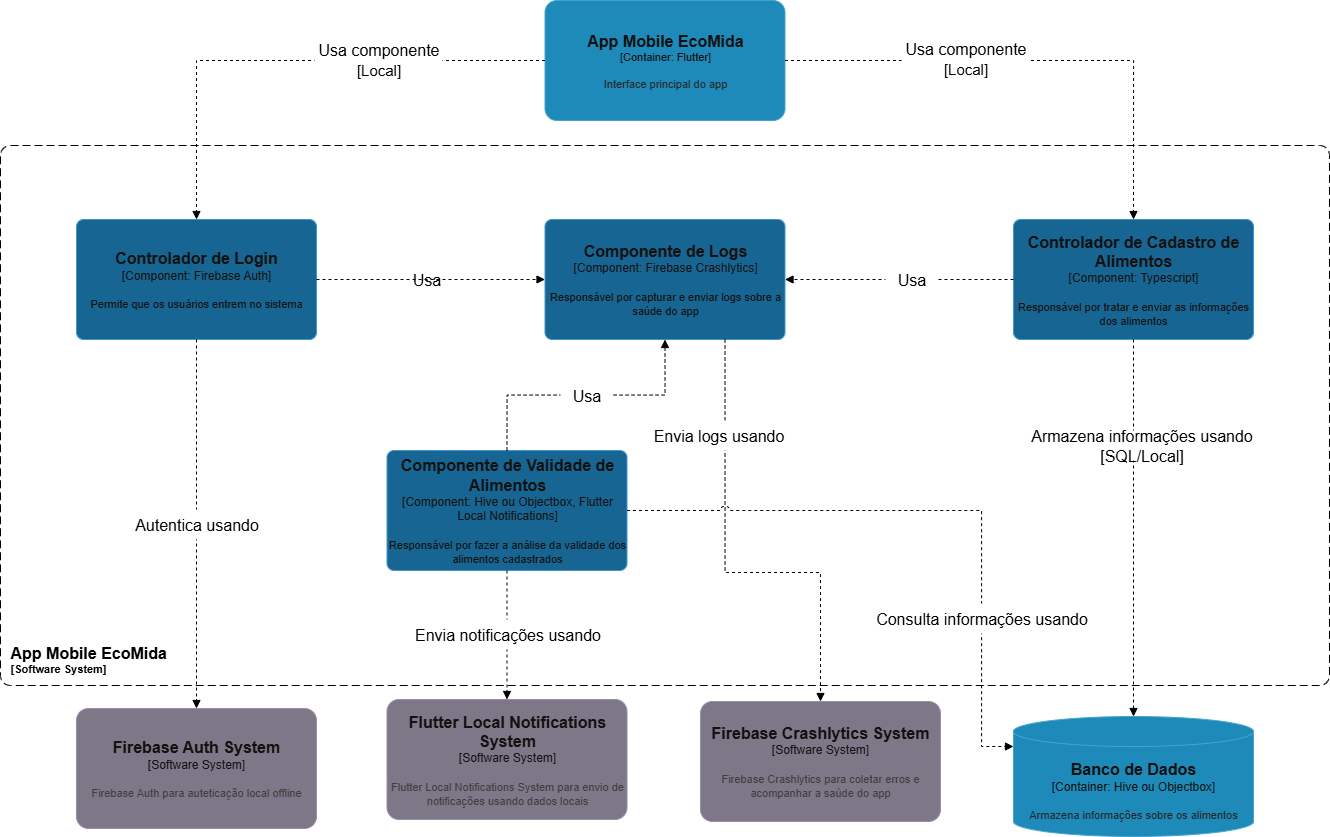

The diagram above was exported from draw.io. Its source (the exported page's mxGraphModel, read from the mxfile embedded in the PNG):
<mxGraphModel dx="1495" dy="-120" grid="0" gridSize="10" guides="1" tooltips="1" connect="1" arrows="1" fold="1" page="0" pageScale="1" pageWidth="827" pageHeight="1169" background="light-dark(#FFFFFF,#FFFFFF)" math="0" shadow="0">
  <root>
    <mxCell id="0" />
    <mxCell id="1" parent="0" />
    <object placeholders="1" c4Name="App Mobile EcoMida" c4Type="Container" c4Technology="Flutter" c4Description="Interface principal do app" label="&lt;font style=&quot;font-size: 16px&quot;&gt;&lt;b&gt;%c4Name%&lt;/b&gt;&lt;/font&gt;&lt;div&gt;[%c4Type%: %c4Technology%]&lt;/div&gt;&lt;br&gt;&lt;div&gt;&lt;font style=&quot;font-size: 11px&quot;&gt;&lt;font color=&quot;#E6E6E6&quot;&gt;%c4Description%&lt;/font&gt;&lt;/div&gt;" id="HQpT3XixmhFKrdNc-MZq-4">
      <mxCell style="rounded=1;whiteSpace=wrap;html=1;fontSize=11;labelBackgroundColor=none;fillColor=#23A2D9;fontColor=#ffffff;align=center;arcSize=10;strokeColor=#0E7DAD;metaEdit=1;resizable=0;points=[[0.25,0,0],[0.5,0,0],[0.75,0,0],[1,0.25,0],[1,0.5,0],[1,0.75,0],[0.75,1,0],[0.5,1,0],[0.25,1,0],[0,0.75,0],[0,0.5,0],[0,0.25,0]];" parent="1" vertex="1">
        <mxGeometry x="1139.5" y="1548" width="240" height="120" as="geometry" />
      </mxCell>
    </object>
    <object placeholders="1" c4Name="Banco de Dados" c4Type="Container" c4Technology="Hive ou Objectbox" c4Description="Armazena informações sobre os alimentos" label="&lt;font style=&quot;font-size: 16px&quot;&gt;&lt;b&gt;%c4Name%&lt;/b&gt;&lt;/font&gt;&lt;div&gt;[%c4Type%:&amp;nbsp;%c4Technology%]&lt;/div&gt;&lt;br&gt;&lt;div&gt;&lt;font style=&quot;font-size: 11px&quot;&gt;&lt;font color=&quot;#E6E6E6&quot;&gt;%c4Description%&lt;/font&gt;&lt;/div&gt;" id="HQpT3XixmhFKrdNc-MZq-5">
      <mxCell style="shape=cylinder3;size=15;whiteSpace=wrap;html=1;boundedLbl=1;rounded=0;labelBackgroundColor=none;fillColor=#23A2D9;fontSize=12;fontColor=#ffffff;align=center;strokeColor=#0E7DAD;metaEdit=1;points=[[0.5,0,0],[1,0.25,0],[1,0.5,0],[1,0.75,0],[0.5,1,0],[0,0.75,0],[0,0.5,0],[0,0.25,0]];resizable=0;" parent="1" vertex="1">
        <mxGeometry x="1608" y="2264" width="240" height="120" as="geometry" />
      </mxCell>
    </object>
    <object placeholders="1" c4Name="Flutter Local Notifications System" c4Type="Software System" c4Description="Flutter Local Notifications System para envio de notificações usando dados locais" label="&lt;font style=&quot;font-size: 16px&quot;&gt;&lt;b&gt;%c4Name%&lt;/b&gt;&lt;/font&gt;&lt;div&gt;[%c4Type%]&lt;/div&gt;&lt;br&gt;&lt;div&gt;&lt;font style=&quot;font-size: 11px&quot;&gt;&lt;font color=&quot;#cccccc&quot;&gt;%c4Description%&lt;/font&gt;&lt;/div&gt;" id="HQpT3XixmhFKrdNc-MZq-6">
      <mxCell style="rounded=1;whiteSpace=wrap;html=1;labelBackgroundColor=none;fillColor=#8C8496;fontColor=#ffffff;align=center;arcSize=10;strokeColor=#736782;metaEdit=1;resizable=0;points=[[0.25,0,0],[0.5,0,0],[0.75,0,0],[1,0.25,0],[1,0.5,0],[1,0.75,0],[0.75,1,0],[0.5,1,0],[0.25,1,0],[0,0.75,0],[0,0.5,0],[0,0.25,0]];" parent="1" vertex="1">
        <mxGeometry x="981.5" y="2247" width="240" height="120" as="geometry" />
      </mxCell>
    </object>
    <object placeholders="1" c4Name="Firebase Auth System" c4Type="Software System" c4Description="Firebase Auth para auteticação local offline" label="&lt;font style=&quot;font-size: 16px&quot;&gt;&lt;b&gt;%c4Name%&lt;/b&gt;&lt;/font&gt;&lt;div&gt;[%c4Type%]&lt;/div&gt;&lt;br&gt;&lt;div&gt;&lt;font style=&quot;font-size: 11px&quot;&gt;&lt;font color=&quot;#cccccc&quot;&gt;%c4Description%&lt;/font&gt;&lt;/div&gt;" id="HQpT3XixmhFKrdNc-MZq-7">
      <mxCell style="rounded=1;whiteSpace=wrap;html=1;labelBackgroundColor=none;fillColor=#8C8496;fontColor=#ffffff;align=center;arcSize=10;strokeColor=#736782;metaEdit=1;resizable=0;points=[[0.25,0,0],[0.5,0,0],[0.75,0,0],[1,0.25,0],[1,0.5,0],[1,0.75,0],[0.75,1,0],[0.5,1,0],[0.25,1,0],[0,0.75,0],[0,0.5,0],[0,0.25,0]];" parent="1" vertex="1">
        <mxGeometry x="671" y="2256" width="240" height="120" as="geometry" />
      </mxCell>
    </object>
    <object placeholders="1" c4Name="Firebase Crashlytics System" c4Type="Software System" c4Description="Firebase Crashlytics para coletar erros e acompanhar a saúde do app" label="&lt;font style=&quot;font-size: 16px&quot;&gt;&lt;b&gt;%c4Name%&lt;/b&gt;&lt;/font&gt;&lt;div&gt;[%c4Type%]&lt;/div&gt;&lt;br&gt;&lt;div&gt;&lt;font style=&quot;font-size: 11px&quot;&gt;&lt;font color=&quot;#cccccc&quot;&gt;%c4Description%&lt;/font&gt;&lt;/div&gt;" id="HQpT3XixmhFKrdNc-MZq-8">
      <mxCell style="rounded=1;whiteSpace=wrap;html=1;labelBackgroundColor=none;fillColor=#8C8496;fontColor=#ffffff;align=center;arcSize=10;strokeColor=#736782;metaEdit=1;resizable=0;points=[[0.25,0,0],[0.5,0,0],[0.75,0,0],[1,0.25,0],[1,0.5,0],[1,0.75,0],[0.75,1,0],[0.5,1,0],[0.25,1,0],[0,0.75,0],[0,0.5,0],[0,0.25,0]];" parent="1" vertex="1">
        <mxGeometry x="1295" y="2249" width="240" height="120" as="geometry" />
      </mxCell>
    </object>
    <object placeholders="1" c4Name="App Mobile EcoMida" c4Type="SystemScopeBoundary" c4Application="Software System" label="&lt;font style=&quot;font-size: 16px&quot;&gt;&lt;span&gt;&lt;div style=&quot;text-align: left&quot;&gt;%c4Name%&lt;/div&gt;&lt;/span&gt;&lt;/font&gt;&lt;div style=&quot;text-align: left&quot;&gt;[%c4Application%]&lt;/div&gt;" id="HQpT3XixmhFKrdNc-MZq-15">
      <mxCell style="rounded=1;fontSize=11;whiteSpace=wrap;html=1;dashed=1;arcSize=20;fillColor=none;strokeColor=light-dark(#666666,#000000);fontColor=light-dark(#000000,#000000);labelBackgroundColor=none;align=left;verticalAlign=bottom;labelBorderColor=none;spacingTop=0;spacing=10;dashPattern=8 4;metaEdit=1;rotatable=0;perimeter=rectanglePerimeter;labelPadding=0;allowArrows=0;connectable=0;expand=0;recursiveResize=0;editable=1;pointerEvents=0;absoluteArcSize=1;points=[[0.25,0,0],[0.5,0,0],[0.75,0,0],[1,0.25,0],[1,0.5,0],[1,0.75,0],[0.75,1,0],[0.5,1,0],[0.25,1,0],[0,0.75,0],[0,0.5,0],[0,0.25,0]];fontStyle=1" parent="1" vertex="1">
        <mxGeometry x="595" y="1693" width="1329" height="540" as="geometry" />
      </mxCell>
    </object>
    <mxCell id="HQpT3XixmhFKrdNc-MZq-16" value="Usa" style="text;strokeColor=none;fillColor=light-dark(transparent,#FFFFFF);html=1;fontSize=16;fontStyle=0;verticalAlign=middle;align=center;fontFamily=Helvetica;fontColor=light-dark(#000000,#000000);" parent="1" vertex="1">
      <mxGeometry x="995" y="1812" width="51" height="30" as="geometry" />
    </mxCell>
    <object placeholders="1" c4Name="Controlador de Login" c4Type="Component" c4Technology="Firebase Auth" c4Description="Permite que os usuários entrem no sistema" label="&lt;font style=&quot;font-size: 16px&quot;&gt;&lt;b&gt;%c4Name%&lt;/b&gt;&lt;/font&gt;&lt;div&gt;[%c4Type%: %c4Technology%]&lt;/div&gt;&lt;br&gt;&lt;div&gt;&lt;font style=&quot;font-size: 11px&quot;&gt;%c4Description%&lt;/font&gt;&lt;/div&gt;" id="JJbarjy9MjGDlBgsrieJ-1">
      <mxCell style="rounded=1;whiteSpace=wrap;html=1;labelBackgroundColor=none;fillColor=#63BEF2;fontColor=#ffffff;align=center;arcSize=6;strokeColor=#2086C9;metaEdit=1;resizable=0;points=[[0.25,0,0],[0.5,0,0],[0.75,0,0],[1,0.25,0],[1,0.5,0],[1,0.75,0],[0.75,1,0],[0.5,1,0],[0.25,1,0],[0,0.75,0],[0,0.5,0],[0,0.25,0]];" parent="1" vertex="1">
        <mxGeometry x="671" y="1767" width="240" height="120" as="geometry" />
      </mxCell>
    </object>
    <object placeholders="1" c4Name="Componente de Validade de Alimentos" c4Type="Component" c4Technology="Hive ou Objectbox, Flutter Local Notifications" c4Description="Responsável por fazer a análise da validade dos alimentos cadastrados" label="&lt;font style=&quot;font-size: 16px&quot;&gt;&lt;b&gt;%c4Name%&lt;/b&gt;&lt;/font&gt;&lt;div&gt;[%c4Type%: %c4Technology%]&lt;/div&gt;&lt;br&gt;&lt;div&gt;&lt;font style=&quot;font-size: 11px&quot;&gt;%c4Description%&lt;/font&gt;&lt;/div&gt;" id="JJbarjy9MjGDlBgsrieJ-2">
      <mxCell style="rounded=1;whiteSpace=wrap;html=1;labelBackgroundColor=none;fillColor=#63BEF2;fontColor=#ffffff;align=center;arcSize=6;strokeColor=#2086C9;metaEdit=1;resizable=0;points=[[0.25,0,0],[0.5,0,0],[0.75,0,0],[1,0.25,0],[1,0.5,0],[1,0.75,0],[0.75,1,0],[0.5,1,0],[0.25,1,0],[0,0.75,0],[0,0.5,0],[0,0.25,0]];" parent="1" vertex="1">
        <mxGeometry x="981.5" y="1998" width="240" height="120" as="geometry" />
      </mxCell>
    </object>
    <object placeholders="1" c4Name="Componente de Logs" c4Type="Component" c4Technology="Firebase Crashlytics" c4Description="Responsável por capturar e enviar logs sobre a saúde do app" label="&lt;font style=&quot;font-size: 16px&quot;&gt;&lt;b&gt;%c4Name%&lt;/b&gt;&lt;/font&gt;&lt;div&gt;[%c4Type%: %c4Technology%]&lt;/div&gt;&lt;br&gt;&lt;div&gt;&lt;font style=&quot;font-size: 11px&quot;&gt;%c4Description%&lt;/font&gt;&lt;/div&gt;" id="JJbarjy9MjGDlBgsrieJ-3">
      <mxCell style="rounded=1;whiteSpace=wrap;html=1;labelBackgroundColor=none;fillColor=#63BEF2;fontColor=#ffffff;align=center;arcSize=6;strokeColor=#2086C9;metaEdit=1;resizable=0;points=[[0.25,0,0],[0.5,0,0],[0.75,0,0],[1,0.25,0],[1,0.5,0],[1,0.75,0],[0.75,1,0],[0.5,1,0],[0.25,1,0],[0,0.75,0],[0,0.5,0],[0,0.25,0]];" parent="1" vertex="1">
        <mxGeometry x="1139.5" y="1767" width="240" height="120" as="geometry" />
      </mxCell>
    </object>
    <object placeholders="1" c4Name="Controlador de Cadastro de Alimentos" c4Type="Component" c4Technology="Typescript" c4Description="Responsável por tratar e enviar as informações dos alimentos" label="&lt;font style=&quot;font-size: 16px&quot;&gt;&lt;b&gt;%c4Name%&lt;/b&gt;&lt;/font&gt;&lt;div&gt;[%c4Type%: %c4Technology%]&lt;/div&gt;&lt;br&gt;&lt;div&gt;&lt;font style=&quot;font-size: 11px&quot;&gt;%c4Description%&lt;/font&gt;&lt;/div&gt;" id="JJbarjy9MjGDlBgsrieJ-4">
      <mxCell style="rounded=1;whiteSpace=wrap;html=1;labelBackgroundColor=none;fillColor=#63BEF2;fontColor=#ffffff;align=center;arcSize=6;strokeColor=#2086C9;metaEdit=1;resizable=0;points=[[0.25,0,0],[0.5,0,0],[0.75,0,0],[1,0.25,0],[1,0.5,0],[1,0.75,0],[0.75,1,0],[0.5,1,0],[0.25,1,0],[0,0.75,0],[0,0.5,0],[0,0.25,0]];" parent="1" vertex="1">
        <mxGeometry x="1608" y="1767" width="240" height="120" as="geometry" />
      </mxCell>
    </object>
    <mxCell id="JJbarjy9MjGDlBgsrieJ-5" style="edgeStyle=orthogonalEdgeStyle;rounded=0;orthogonalLoop=1;jettySize=auto;html=1;exitX=0;exitY=0.5;exitDx=0;exitDy=0;exitPerimeter=0;entryX=0.5;entryY=0;entryDx=0;entryDy=0;entryPerimeter=0;endArrow=block;endFill=1;jumpSize=9;strokeColor=light-dark(#000000,#000000);dashed=1;" parent="1" source="HQpT3XixmhFKrdNc-MZq-4" target="JJbarjy9MjGDlBgsrieJ-1" edge="1">
      <mxGeometry relative="1" as="geometry" />
    </mxCell>
    <mxCell id="JJbarjy9MjGDlBgsrieJ-6" style="edgeStyle=orthogonalEdgeStyle;rounded=0;orthogonalLoop=1;jettySize=auto;html=1;exitX=1;exitY=0.5;exitDx=0;exitDy=0;exitPerimeter=0;entryX=0;entryY=0.5;entryDx=0;entryDy=0;entryPerimeter=0;endArrow=block;endFill=1;jumpSize=9;strokeColor=light-dark(#000000,#000000);dashed=1;" parent="1" source="JJbarjy9MjGDlBgsrieJ-1" target="JJbarjy9MjGDlBgsrieJ-3" edge="1">
      <mxGeometry relative="1" as="geometry">
        <mxPoint x="1346" y="1714" as="sourcePoint" />
        <mxPoint x="997" y="1843" as="targetPoint" />
      </mxGeometry>
    </mxCell>
    <mxCell id="JJbarjy9MjGDlBgsrieJ-7" style="edgeStyle=orthogonalEdgeStyle;rounded=0;orthogonalLoop=1;jettySize=auto;html=1;exitX=0;exitY=0.5;exitDx=0;exitDy=0;exitPerimeter=0;entryX=1;entryY=0.5;entryDx=0;entryDy=0;entryPerimeter=0;endArrow=block;endFill=1;jumpSize=9;strokeColor=light-dark(#000000,#000000);dashed=1;" parent="1" source="JJbarjy9MjGDlBgsrieJ-4" target="JJbarjy9MjGDlBgsrieJ-3" edge="1">
      <mxGeometry relative="1" as="geometry">
        <mxPoint x="1358" y="1904" as="sourcePoint" />
        <mxPoint x="1587" y="1904" as="targetPoint" />
      </mxGeometry>
    </mxCell>
    <mxCell id="JJbarjy9MjGDlBgsrieJ-8" style="edgeStyle=orthogonalEdgeStyle;rounded=0;orthogonalLoop=1;jettySize=auto;html=1;exitX=0.5;exitY=1;exitDx=0;exitDy=0;exitPerimeter=0;entryX=0.5;entryY=0;entryDx=0;entryDy=0;entryPerimeter=0;endArrow=block;endFill=1;jumpSize=9;strokeColor=light-dark(#000000,#000000);dashed=1;" parent="1" source="JJbarjy9MjGDlBgsrieJ-1" target="HQpT3XixmhFKrdNc-MZq-7" edge="1">
      <mxGeometry relative="1" as="geometry">
        <mxPoint x="797" y="1960" as="sourcePoint" />
        <mxPoint x="1026" y="1960" as="targetPoint" />
      </mxGeometry>
    </mxCell>
    <mxCell id="JJbarjy9MjGDlBgsrieJ-9" style="edgeStyle=orthogonalEdgeStyle;rounded=0;orthogonalLoop=1;jettySize=auto;html=1;exitX=0.5;exitY=1;exitDx=0;exitDy=0;exitPerimeter=0;entryX=0.5;entryY=0;entryDx=0;entryDy=0;entryPerimeter=0;endArrow=block;endFill=1;jumpSize=9;strokeColor=light-dark(#000000,#000000);dashed=1;" parent="1" source="JJbarjy9MjGDlBgsrieJ-2" target="HQpT3XixmhFKrdNc-MZq-6" edge="1">
      <mxGeometry relative="1" as="geometry">
        <mxPoint x="1113" y="2129" as="sourcePoint" />
        <mxPoint x="1113" y="2498" as="targetPoint" />
      </mxGeometry>
    </mxCell>
    <mxCell id="JJbarjy9MjGDlBgsrieJ-10" style="edgeStyle=orthogonalEdgeStyle;rounded=0;orthogonalLoop=1;jettySize=auto;html=1;exitX=0.5;exitY=0;exitDx=0;exitDy=0;exitPerimeter=0;entryX=0.5;entryY=1;entryDx=0;entryDy=0;entryPerimeter=0;endArrow=block;endFill=1;jumpSize=9;strokeColor=light-dark(#000000,#000000);dashed=1;" parent="1" source="JJbarjy9MjGDlBgsrieJ-2" target="JJbarjy9MjGDlBgsrieJ-3" edge="1">
      <mxGeometry relative="1" as="geometry">
        <mxPoint x="1085" y="1932" as="sourcePoint" />
        <mxPoint x="1314" y="1932" as="targetPoint" />
      </mxGeometry>
    </mxCell>
    <mxCell id="JJbarjy9MjGDlBgsrieJ-12" style="edgeStyle=orthogonalEdgeStyle;rounded=0;orthogonalLoop=1;jettySize=auto;html=1;exitX=1;exitY=0.5;exitDx=0;exitDy=0;exitPerimeter=0;entryX=0.5;entryY=0;entryDx=0;entryDy=0;entryPerimeter=0;endArrow=block;endFill=1;jumpSize=9;strokeColor=light-dark(#000000,#000000);dashed=1;" parent="1" source="HQpT3XixmhFKrdNc-MZq-4" target="JJbarjy9MjGDlBgsrieJ-4" edge="1">
      <mxGeometry relative="1" as="geometry">
        <mxPoint x="1747" y="1643" as="sourcePoint" />
        <mxPoint x="1398" y="1772" as="targetPoint" />
      </mxGeometry>
    </mxCell>
    <mxCell id="JJbarjy9MjGDlBgsrieJ-13" style="edgeStyle=orthogonalEdgeStyle;rounded=0;orthogonalLoop=1;jettySize=auto;html=1;exitX=0.5;exitY=1;exitDx=0;exitDy=0;exitPerimeter=0;entryX=0.5;entryY=0;entryDx=0;entryDy=0;entryPerimeter=0;endArrow=block;endFill=1;jumpSize=9;strokeColor=light-dark(#000000,#000000);dashed=1;" parent="1" source="JJbarjy9MjGDlBgsrieJ-4" target="HQpT3XixmhFKrdNc-MZq-5" edge="1">
      <mxGeometry relative="1" as="geometry">
        <mxPoint x="1697" y="1969" as="sourcePoint" />
        <mxPoint x="2045" y="2128" as="targetPoint" />
      </mxGeometry>
    </mxCell>
    <mxCell id="JJbarjy9MjGDlBgsrieJ-14" style="edgeStyle=orthogonalEdgeStyle;rounded=0;orthogonalLoop=1;jettySize=auto;html=1;exitX=0.75;exitY=1;exitDx=0;exitDy=0;exitPerimeter=0;entryX=0.5;entryY=0;entryDx=0;entryDy=0;entryPerimeter=0;endArrow=block;endFill=1;jumpSize=9;strokeColor=light-dark(#000000,#000000);dashed=1;" parent="1" source="JJbarjy9MjGDlBgsrieJ-3" target="HQpT3XixmhFKrdNc-MZq-8" edge="1">
      <mxGeometry relative="1" as="geometry">
        <mxPoint x="1375" y="1949" as="sourcePoint" />
        <mxPoint x="1375" y="2326" as="targetPoint" />
        <Array as="points">
          <mxPoint x="1320" y="2120" />
          <mxPoint x="1415" y="2120" />
        </Array>
      </mxGeometry>
    </mxCell>
    <mxCell id="JJbarjy9MjGDlBgsrieJ-15" style="edgeStyle=orthogonalEdgeStyle;rounded=0;orthogonalLoop=1;jettySize=auto;html=1;exitX=1;exitY=0.5;exitDx=0;exitDy=0;exitPerimeter=0;entryX=0;entryY=0.25;entryDx=0;entryDy=0;entryPerimeter=0;endArrow=block;endFill=1;jumpSize=9;strokeColor=light-dark(#000000,#000000);dashed=1;jumpStyle=arc;" parent="1" source="JJbarjy9MjGDlBgsrieJ-2" target="HQpT3XixmhFKrdNc-MZq-5" edge="1">
      <mxGeometry relative="1" as="geometry">
        <mxPoint x="1414" y="2138" as="sourcePoint" />
        <mxPoint x="1509" y="2500" as="targetPoint" />
        <Array as="points">
          <mxPoint x="1576" y="2058" />
          <mxPoint x="1576" y="2294" />
        </Array>
      </mxGeometry>
    </mxCell>
    <mxCell id="JJbarjy9MjGDlBgsrieJ-16" value="Usa componente&lt;div&gt;&lt;font style=&quot;font-size: 15px;&quot;&gt;[Local]&lt;/font&gt;&lt;/div&gt;" style="text;strokeColor=none;fillColor=light-dark(transparent,#FFFFFF);html=1;fontSize=16;fontStyle=0;verticalAlign=middle;align=center;fontFamily=Helvetica;fontColor=light-dark(#000000,#000000);" parent="1" vertex="1">
      <mxGeometry x="909" y="1591" width="128" height="32" as="geometry" />
    </mxCell>
    <mxCell id="JJbarjy9MjGDlBgsrieJ-17" value="Usa componente&lt;div&gt;&lt;font style=&quot;font-size: 15px;&quot;&gt;[Local]&lt;/font&gt;&lt;/div&gt;" style="text;strokeColor=none;fillColor=light-dark(transparent,#FFFFFF);html=1;fontSize=16;fontStyle=0;verticalAlign=middle;align=center;fontFamily=Helvetica;fontColor=light-dark(#000000,#000000);" parent="1" vertex="1">
      <mxGeometry x="1496" y="1590" width="128" height="32" as="geometry" />
    </mxCell>
    <mxCell id="JJbarjy9MjGDlBgsrieJ-18" value="Usa" style="text;strokeColor=none;fillColor=light-dark(transparent,#FFFFFF);html=1;fontSize=16;fontStyle=0;verticalAlign=middle;align=center;fontFamily=Helvetica;fontColor=light-dark(#000000,#000000);" parent="1" vertex="1">
      <mxGeometry x="1480" y="1812" width="51" height="30" as="geometry" />
    </mxCell>
    <mxCell id="JJbarjy9MjGDlBgsrieJ-19" value="Usa" style="text;strokeColor=none;fillColor=light-dark(transparent,#FFFFFF);html=1;fontSize=16;fontStyle=0;verticalAlign=middle;align=center;fontFamily=Helvetica;fontColor=light-dark(#000000,#000000);" parent="1" vertex="1">
      <mxGeometry x="1155" y="1928" width="51" height="30" as="geometry" />
    </mxCell>
    <mxCell id="JJbarjy9MjGDlBgsrieJ-20" value="Envia logs usando" style="text;strokeColor=none;fillColor=light-dark(transparent,#FFFFFF);html=1;fontSize=16;fontStyle=0;verticalAlign=middle;align=center;fontFamily=Helvetica;fontColor=light-dark(#000000,#000000);" parent="1" vertex="1">
      <mxGeometry x="1241" y="1968" width="143" height="30" as="geometry" />
    </mxCell>
    <mxCell id="JJbarjy9MjGDlBgsrieJ-21" value="Envia notificações usando" style="text;strokeColor=none;fillColor=light-dark(transparent,#FFFFFF);html=1;fontSize=16;fontStyle=0;verticalAlign=middle;align=center;fontFamily=Helvetica;fontColor=light-dark(#000000,#000000);" parent="1" vertex="1">
      <mxGeometry x="998.5" y="2167" width="206" height="30" as="geometry" />
    </mxCell>
    <mxCell id="JJbarjy9MjGDlBgsrieJ-22" value="Autentica usando" style="text;strokeColor=none;fillColor=light-dark(transparent,#FFFFFF);html=1;fontSize=16;fontStyle=0;verticalAlign=middle;align=center;fontFamily=Helvetica;fontColor=light-dark(#000000,#000000);" parent="1" vertex="1">
      <mxGeometry x="688" y="2057" width="206" height="30" as="geometry" />
    </mxCell>
    <mxCell id="JJbarjy9MjGDlBgsrieJ-23" value="Consulta informações usando" style="text;strokeColor=none;fillColor=light-dark(transparent,#FFFFFF);html=1;fontSize=16;fontStyle=0;verticalAlign=middle;align=center;fontFamily=Helvetica;fontColor=light-dark(#000000,#000000);" parent="1" vertex="1">
      <mxGeometry x="1473" y="2151" width="206" height="30" as="geometry" />
    </mxCell>
    <mxCell id="JJbarjy9MjGDlBgsrieJ-24" value="Armazena informações usando&lt;div&gt;[SQL/Local]&lt;/div&gt;" style="text;strokeColor=none;fillColor=light-dark(transparent,#FFFFFF);html=1;fontSize=16;fontStyle=0;verticalAlign=middle;align=center;fontFamily=Helvetica;fontColor=light-dark(#000000,#000000);" parent="1" vertex="1">
      <mxGeometry x="1633" y="1978" width="206" height="30" as="geometry" />
    </mxCell>
  </root>
</mxGraphModel>